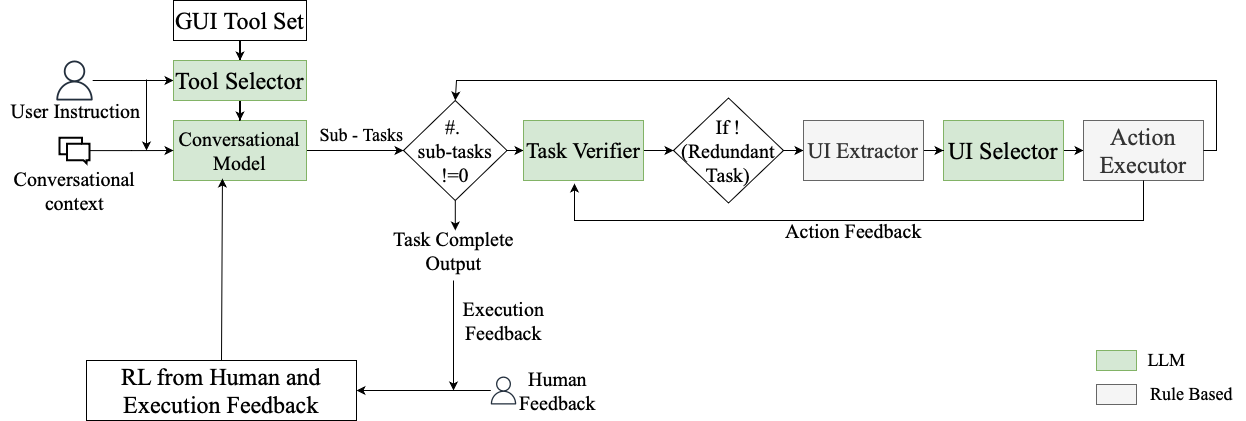

The diagram above was exported from draw.io. Its source (the exported page's mxGraphModel, read from the mxfile embedded in the PNG):
<mxGraphModel dx="1434" dy="827" grid="1" gridSize="10" guides="1" tooltips="1" connect="1" arrows="1" fold="1" page="1" pageScale="1" pageWidth="850" pageHeight="1100" math="0" shadow="0">
  <root>
    <mxCell id="0" />
    <mxCell id="1" parent="0" />
    <mxCell id="axwkqWTnTyDgbdc9AwYs-2" value="" style="edgeStyle=orthogonalEdgeStyle;rounded=0;orthogonalLoop=1;jettySize=auto;html=1;" parent="1" source="DlTaltX7J3VmbhOs5Q4q-1" target="DlTaltX7J3VmbhOs5Q4q-17" edge="1">
      <mxGeometry relative="1" as="geometry" />
    </mxCell>
    <mxCell id="DlTaltX7J3VmbhOs5Q4q-1" value="" style="sketch=0;outlineConnect=0;fontColor=#232F3E;gradientColor=none;fillColor=#232F3D;strokeColor=none;dashed=0;verticalLabelPosition=bottom;verticalAlign=top;align=center;html=1;fontSize=12;fontStyle=0;aspect=fixed;pointerEvents=1;shape=mxgraph.aws4.user;" parent="1" vertex="1">
      <mxGeometry x="238" y="100" width="40" height="40" as="geometry" />
    </mxCell>
    <mxCell id="DlTaltX7J3VmbhOs5Q4q-19" value="" style="edgeStyle=orthogonalEdgeStyle;rounded=0;orthogonalLoop=1;jettySize=auto;html=1;" parent="1" source="DlTaltX7J3VmbhOs5Q4q-2" target="DlTaltX7J3VmbhOs5Q4q-17" edge="1">
      <mxGeometry relative="1" as="geometry" />
    </mxCell>
    <mxCell id="DlTaltX7J3VmbhOs5Q4q-2" value="&lt;font face=&quot;Times New Roman&quot; style=&quot;font-size: 24px;&quot;&gt;GUI Tool Set&lt;/font&gt;" style="rounded=0;whiteSpace=wrap;html=1;" parent="1" vertex="1">
      <mxGeometry x="357" y="40" width="133" height="40" as="geometry" />
    </mxCell>
    <mxCell id="axwkqWTnTyDgbdc9AwYs-8" value="" style="edgeStyle=orthogonalEdgeStyle;rounded=0;orthogonalLoop=1;jettySize=auto;html=1;" parent="1" source="DlTaltX7J3VmbhOs5Q4q-9" target="axwkqWTnTyDgbdc9AwYs-7" edge="1">
      <mxGeometry relative="1" as="geometry" />
    </mxCell>
    <mxCell id="DlTaltX7J3VmbhOs5Q4q-9" value="&lt;font style=&quot;font-size: 20px;&quot; face=&quot;Times New Roman&quot;&gt;Conversational Model&lt;/font&gt;" style="rounded=0;whiteSpace=wrap;html=1;fillColor=#d5e8d4;strokeColor=#82b366;" parent="1" vertex="1">
      <mxGeometry x="357" y="160" width="133" height="60" as="geometry" />
    </mxCell>
    <mxCell id="axwkqWTnTyDgbdc9AwYs-1" value="" style="edgeStyle=orthogonalEdgeStyle;rounded=0;orthogonalLoop=1;jettySize=auto;html=1;" parent="1" source="DlTaltX7J3VmbhOs5Q4q-15" target="DlTaltX7J3VmbhOs5Q4q-9" edge="1">
      <mxGeometry relative="1" as="geometry" />
    </mxCell>
    <mxCell id="DlTaltX7J3VmbhOs5Q4q-15" value="" style="html=1;verticalLabelPosition=bottom;align=center;labelBackgroundColor=#ffffff;verticalAlign=top;strokeWidth=2;strokeColor=#000000;shadow=0;dashed=0;shape=mxgraph.ios7.icons.messages;fontColor=#000000;" parent="1" vertex="1">
      <mxGeometry x="243" y="177.25" width="30" height="25.5" as="geometry" />
    </mxCell>
    <mxCell id="DlTaltX7J3VmbhOs5Q4q-18" value="" style="edgeStyle=orthogonalEdgeStyle;rounded=0;orthogonalLoop=1;jettySize=auto;html=1;" parent="1" source="DlTaltX7J3VmbhOs5Q4q-17" target="DlTaltX7J3VmbhOs5Q4q-9" edge="1">
      <mxGeometry relative="1" as="geometry" />
    </mxCell>
    <mxCell id="DlTaltX7J3VmbhOs5Q4q-17" value="&lt;font style=&quot;font-size: 24px;&quot; face=&quot;Times New Roman&quot;&gt;Tool Selector&lt;/font&gt;" style="rounded=0;whiteSpace=wrap;html=1;fillColor=#d5e8d4;strokeColor=#82b366;" parent="1" vertex="1">
      <mxGeometry x="357" y="100" width="133" height="40" as="geometry" />
    </mxCell>
    <mxCell id="DlTaltX7J3VmbhOs5Q4q-23" value="" style="edgeStyle=orthogonalEdgeStyle;rounded=0;orthogonalLoop=1;jettySize=auto;html=1;" parent="1" source="DlTaltX7J3VmbhOs5Q4q-20" target="DlTaltX7J3VmbhOs5Q4q-22" edge="1">
      <mxGeometry relative="1" as="geometry" />
    </mxCell>
    <mxCell id="DlTaltX7J3VmbhOs5Q4q-20" value="&lt;font style=&quot;font-size: 24px;&quot; face=&quot;Times New Roman&quot;&gt;UI Selector&lt;/font&gt;" style="whiteSpace=wrap;html=1;rounded=0;fillColor=#d5e8d4;strokeColor=#82b366;" parent="1" vertex="1">
      <mxGeometry x="1127" y="160" width="120" height="60" as="geometry" />
    </mxCell>
    <mxCell id="DlTaltX7J3VmbhOs5Q4q-22" value="&lt;font face=&quot;Times New Roman&quot; style=&quot;font-size: 24px;&quot;&gt;Action Executor&lt;/font&gt;" style="whiteSpace=wrap;html=1;rounded=0;fillColor=#f5f5f5;fontColor=#333333;strokeColor=#666666;" parent="1" vertex="1">
      <mxGeometry x="1267" y="160" width="120" height="60" as="geometry" />
    </mxCell>
    <mxCell id="DlTaltX7J3VmbhOs5Q4q-27" value="&lt;font style=&quot;font-size: 20px;&quot; face=&quot;Times New Roman&quot;&gt;Task Complete&lt;br&gt;Output&lt;/font&gt;" style="text;html=1;align=center;verticalAlign=middle;resizable=0;points=[];autosize=1;strokeColor=none;fillColor=none;" parent="1" vertex="1">
      <mxGeometry x="567" y="260" width="140" height="60" as="geometry" />
    </mxCell>
    <mxCell id="axwkqWTnTyDgbdc9AwYs-23" value="" style="edgeStyle=orthogonalEdgeStyle;rounded=0;orthogonalLoop=1;jettySize=auto;html=1;entryX=1;entryY=0.5;entryDx=0;entryDy=0;" parent="1" source="DlTaltX7J3VmbhOs5Q4q-28" target="DlTaltX7J3VmbhOs5Q4q-30" edge="1">
      <mxGeometry relative="1" as="geometry">
        <mxPoint x="617" y="430" as="targetPoint" />
      </mxGeometry>
    </mxCell>
    <mxCell id="DlTaltX7J3VmbhOs5Q4q-28" value="" style="sketch=0;outlineConnect=0;fontColor=#232F3E;gradientColor=none;fillColor=#232F3D;strokeColor=none;dashed=0;verticalLabelPosition=bottom;verticalAlign=top;align=center;html=1;fontSize=12;fontStyle=0;aspect=fixed;pointerEvents=1;shape=mxgraph.aws4.user;" parent="1" vertex="1">
      <mxGeometry x="673" y="416" width="28" height="28" as="geometry" />
    </mxCell>
    <mxCell id="DlTaltX7J3VmbhOs5Q4q-30" value="&lt;font style=&quot;font-size: 24px;&quot; face=&quot;Times New Roman&quot;&gt;RL from Human and Execution Feedback&lt;/font&gt;" style="rounded=0;whiteSpace=wrap;html=1;" parent="1" vertex="1">
      <mxGeometry x="270" y="400" width="270" height="60" as="geometry" />
    </mxCell>
    <mxCell id="DlTaltX7J3VmbhOs5Q4q-33" value="&lt;font style=&quot;font-size: 20px;&quot; face=&quot;Times New Roman&quot;&gt;Action Feedback&lt;/font&gt;" style="text;html=1;align=center;verticalAlign=middle;resizable=0;points=[];autosize=1;strokeColor=none;fillColor=none;" parent="1" vertex="1">
      <mxGeometry x="957" y="250" width="160" height="40" as="geometry" />
    </mxCell>
    <mxCell id="DlTaltX7J3VmbhOs5Q4q-34" value="&lt;font style=&quot;font-size: 20px;&quot; face=&quot;Times New Roman&quot;&gt;Human &lt;br&gt;Feedback&lt;/font&gt;" style="text;html=1;align=center;verticalAlign=middle;resizable=0;points=[];autosize=1;strokeColor=none;fillColor=none;" parent="1" vertex="1">
      <mxGeometry x="690.5" y="400" width="100" height="60" as="geometry" />
    </mxCell>
    <mxCell id="DlTaltX7J3VmbhOs5Q4q-35" value="&lt;font style=&quot;font-size: 20px;&quot; face=&quot;Times New Roman&quot;&gt;Execution &lt;br&gt;Feedback&lt;/font&gt;" style="text;html=1;align=center;verticalAlign=middle;resizable=0;points=[];autosize=1;strokeColor=none;fillColor=none;" parent="1" vertex="1">
      <mxGeometry x="637" y="330" width="100" height="60" as="geometry" />
    </mxCell>
    <mxCell id="DlTaltX7J3VmbhOs5Q4q-36" value="&lt;span style=&quot;text-align: left;&quot;&gt;&lt;font style=&quot;font-size: 20px;&quot; face=&quot;Times New Roman&quot;&gt;User Instruction&lt;/font&gt;&lt;/span&gt;" style="text;html=1;align=center;verticalAlign=middle;resizable=0;points=[];autosize=1;strokeColor=none;fillColor=none;" parent="1" vertex="1">
      <mxGeometry x="184" y="130" width="150" height="40" as="geometry" />
    </mxCell>
    <mxCell id="DlTaltX7J3VmbhOs5Q4q-37" value="&lt;span style=&quot;text-align: left;&quot;&gt;&lt;font style=&quot;font-size: 20px;&quot; face=&quot;Times New Roman&quot;&gt;Conversational &lt;br&gt;context&lt;/font&gt;&lt;/span&gt;" style="text;html=1;align=center;verticalAlign=middle;resizable=0;points=[];autosize=1;strokeColor=none;fillColor=none;" parent="1" vertex="1">
      <mxGeometry x="188" y="200" width="140" height="60" as="geometry" />
    </mxCell>
    <mxCell id="axwkqWTnTyDgbdc9AwYs-3" value="" style="endArrow=classic;html=1;rounded=0;" parent="1" edge="1">
      <mxGeometry width="50" height="50" relative="1" as="geometry">
        <mxPoint x="330" y="119" as="sourcePoint" />
        <mxPoint x="330" y="190" as="targetPoint" />
      </mxGeometry>
    </mxCell>
    <mxCell id="axwkqWTnTyDgbdc9AwYs-4" value="&lt;p style=&quot;margin: 0px; font-style: normal; font-variant-caps: normal; font-stretch: normal; line-height: normal; font-size-adjust: none; font-kerning: auto; font-variant-alternates: normal; font-variant-ligatures: normal; font-variant-numeric: normal; font-variant-east-asian: normal; font-variant-position: normal; font-variant-emoji: normal; font-feature-settings: normal; font-optical-sizing: auto; font-variation-settings: normal;&quot;&gt;&lt;font style=&quot;font-size: 18px;&quot; face=&quot;Times New Roman&quot;&gt;Sub - Tasks&lt;/font&gt;&lt;/p&gt;" style="text;html=1;align=center;verticalAlign=middle;resizable=0;points=[];autosize=1;strokeColor=none;fillColor=none;" parent="1" vertex="1">
      <mxGeometry x="490" y="160" width="110" height="30" as="geometry" />
    </mxCell>
    <mxCell id="axwkqWTnTyDgbdc9AwYs-10" value="" style="edgeStyle=orthogonalEdgeStyle;rounded=0;orthogonalLoop=1;jettySize=auto;html=1;" parent="1" source="axwkqWTnTyDgbdc9AwYs-7" target="axwkqWTnTyDgbdc9AwYs-9" edge="1">
      <mxGeometry relative="1" as="geometry" />
    </mxCell>
    <mxCell id="axwkqWTnTyDgbdc9AwYs-28" value="" style="edgeStyle=orthogonalEdgeStyle;rounded=0;orthogonalLoop=1;jettySize=auto;html=1;" parent="1" source="axwkqWTnTyDgbdc9AwYs-7" edge="1">
      <mxGeometry relative="1" as="geometry">
        <mxPoint x="638.8" y="270" as="targetPoint" />
      </mxGeometry>
    </mxCell>
    <mxCell id="axwkqWTnTyDgbdc9AwYs-7" value="&lt;font style=&quot;font-size: 20px;&quot; face=&quot;Times New Roman&quot;&gt;#.&amp;nbsp;&lt;/font&gt;&lt;div&gt;&lt;font style=&quot;font-size: 20px;&quot; face=&quot;Times New Roman&quot;&gt;sub-tasks !=0&lt;/font&gt;&lt;/div&gt;" style="rhombus;whiteSpace=wrap;html=1;rounded=0;" parent="1" vertex="1">
      <mxGeometry x="587" y="140" width="103.5" height="100" as="geometry" />
    </mxCell>
    <mxCell id="axwkqWTnTyDgbdc9AwYs-15" value="" style="edgeStyle=orthogonalEdgeStyle;rounded=0;orthogonalLoop=1;jettySize=auto;html=1;" parent="1" source="axwkqWTnTyDgbdc9AwYs-9" target="axwkqWTnTyDgbdc9AwYs-14" edge="1">
      <mxGeometry relative="1" as="geometry" />
    </mxCell>
    <mxCell id="axwkqWTnTyDgbdc9AwYs-9" value="&lt;font style=&quot;font-size: 22px;&quot; face=&quot;Times New Roman&quot;&gt;Task Verifier&lt;/font&gt;" style="whiteSpace=wrap;html=1;rounded=0;fillColor=#d5e8d4;strokeColor=#82b366;" parent="1" vertex="1">
      <mxGeometry x="707" y="160" width="120" height="60" as="geometry" />
    </mxCell>
    <mxCell id="axwkqWTnTyDgbdc9AwYs-19" value="" style="edgeStyle=orthogonalEdgeStyle;rounded=0;orthogonalLoop=1;jettySize=auto;html=1;" parent="1" source="axwkqWTnTyDgbdc9AwYs-14" target="axwkqWTnTyDgbdc9AwYs-18" edge="1">
      <mxGeometry relative="1" as="geometry" />
    </mxCell>
    <mxCell id="axwkqWTnTyDgbdc9AwYs-14" value="&lt;font style=&quot;font-size: 20px;&quot; face=&quot;Times New Roman&quot;&gt;If !(Redundant Task)&lt;/font&gt;" style="rhombus;whiteSpace=wrap;html=1;" parent="1" vertex="1">
      <mxGeometry x="857" y="137.5" width="110" height="105" as="geometry" />
    </mxCell>
    <mxCell id="axwkqWTnTyDgbdc9AwYs-20" value="" style="edgeStyle=orthogonalEdgeStyle;rounded=0;orthogonalLoop=1;jettySize=auto;html=1;" parent="1" source="axwkqWTnTyDgbdc9AwYs-18" target="DlTaltX7J3VmbhOs5Q4q-20" edge="1">
      <mxGeometry relative="1" as="geometry" />
    </mxCell>
    <mxCell id="axwkqWTnTyDgbdc9AwYs-18" value="&lt;font style=&quot;font-size: 22px;&quot; face=&quot;Times New Roman&quot;&gt;UI Extractor&lt;/font&gt;" style="rounded=0;whiteSpace=wrap;html=1;fillColor=#f5f5f5;fontColor=#333333;strokeColor=#666666;" parent="1" vertex="1">
      <mxGeometry x="987" y="160" width="120" height="60" as="geometry" />
    </mxCell>
    <mxCell id="axwkqWTnTyDgbdc9AwYs-25" value="" style="endArrow=classic;html=1;rounded=0;" parent="1" edge="1">
      <mxGeometry width="50" height="50" relative="1" as="geometry">
        <mxPoint x="637" y="320" as="sourcePoint" />
        <mxPoint x="637" y="430" as="targetPoint" />
      </mxGeometry>
    </mxCell>
    <mxCell id="axwkqWTnTyDgbdc9AwYs-29" value="" style="endArrow=classic;html=1;rounded=0;exitX=0.5;exitY=0;exitDx=0;exitDy=0;entryX=0.368;entryY=0.967;entryDx=0;entryDy=0;entryPerimeter=0;" parent="1" source="DlTaltX7J3VmbhOs5Q4q-30" target="DlTaltX7J3VmbhOs5Q4q-9" edge="1">
      <mxGeometry width="50" height="50" relative="1" as="geometry">
        <mxPoint x="750" y="280" as="sourcePoint" />
        <mxPoint x="800" y="230" as="targetPoint" />
      </mxGeometry>
    </mxCell>
    <mxCell id="axwkqWTnTyDgbdc9AwYs-30" value="" style="endArrow=classic;html=1;rounded=0;exitX=0.5;exitY=1;exitDx=0;exitDy=0;entryX=0.425;entryY=1.05;entryDx=0;entryDy=0;entryPerimeter=0;" parent="1" source="DlTaltX7J3VmbhOs5Q4q-22" target="axwkqWTnTyDgbdc9AwYs-9" edge="1">
      <mxGeometry width="50" height="50" relative="1" as="geometry">
        <mxPoint x="1357" y="260" as="sourcePoint" />
        <mxPoint x="1407" y="210" as="targetPoint" />
        <Array as="points">
          <mxPoint x="1327" y="260" />
          <mxPoint x="758" y="260" />
        </Array>
      </mxGeometry>
    </mxCell>
    <mxCell id="axwkqWTnTyDgbdc9AwYs-31" value="" style="endArrow=classic;html=1;rounded=0;exitX=1;exitY=0.5;exitDx=0;exitDy=0;entryX=0.5;entryY=0;entryDx=0;entryDy=0;" parent="1" source="DlTaltX7J3VmbhOs5Q4q-22" target="axwkqWTnTyDgbdc9AwYs-7" edge="1">
      <mxGeometry width="50" height="50" relative="1" as="geometry">
        <mxPoint x="1225" y="130" as="sourcePoint" />
        <mxPoint x="1275" y="80" as="targetPoint" />
        <Array as="points">
          <mxPoint x="1400" y="190" />
          <mxPoint x="1400" y="120" />
          <mxPoint x="640" y="120" />
        </Array>
      </mxGeometry>
    </mxCell>
    <mxCell id="T6NT3ng3LWFG9DahEfVm-1" value="" style="rounded=0;whiteSpace=wrap;html=1;fillColor=#d5e8d4;strokeColor=#82b366;" vertex="1" parent="1">
      <mxGeometry x="1280" y="390" width="40" height="20" as="geometry" />
    </mxCell>
    <mxCell id="T6NT3ng3LWFG9DahEfVm-2" value="" style="rounded=0;whiteSpace=wrap;html=1;fillColor=#f5f5f5;fontColor=#333333;strokeColor=#666666;" vertex="1" parent="1">
      <mxGeometry x="1280" y="424" width="40" height="20" as="geometry" />
    </mxCell>
    <mxCell id="T6NT3ng3LWFG9DahEfVm-3" value="&lt;font style=&quot;font-size: 18px;&quot; face=&quot;Times New Roman&quot;&gt;LLM&lt;/font&gt;" style="text;html=1;align=center;verticalAlign=middle;resizable=0;points=[];autosize=1;strokeColor=none;fillColor=none;" vertex="1" parent="1">
      <mxGeometry x="1320" y="385" width="60" height="30" as="geometry" />
    </mxCell>
    <mxCell id="T6NT3ng3LWFG9DahEfVm-5" value="&lt;font style=&quot;font-size: 18px;&quot; face=&quot;Times New Roman&quot;&gt;Rule Based&lt;/font&gt;" style="text;html=1;align=center;verticalAlign=middle;resizable=0;points=[];autosize=1;strokeColor=none;fillColor=none;" vertex="1" parent="1">
      <mxGeometry x="1320" y="419" width="110" height="30" as="geometry" />
    </mxCell>
  </root>
</mxGraphModel>